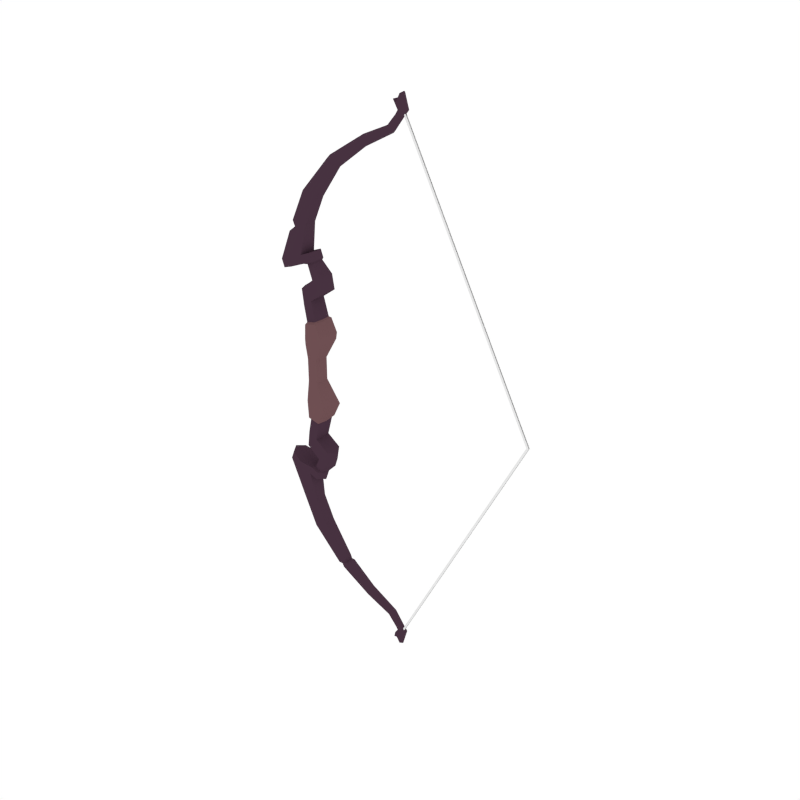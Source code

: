 # Source: Bow_Wooden.blend  (saved by Blender 2.92.15; exported with 4.5.12 LTS)
import bpy
from mathutils import Matrix  # noqa: F401  (used for matrix-valued properties, if any)

bpy.ops.wm.read_factory_settings(use_empty=True)
scene = bpy.context.scene
scene.name = 'Scene'

# ---- collections
col_collection_1 = bpy.data.collections.new('Collection 1'); scene.collection.children.link(col_collection_1)

# ---- materials (node trees are filled in below, after node groups)
mat_darkwood = bpy.data.materials.new('DarkWood')
mat_darkwood.alpha_threshold = 0.0
mat_darkwood.diffuse_color = (0.0637, 0.03241, 0.05161, 1.0)
mat_darkwood.roughness = 0.5
mat_lightwood = bpy.data.materials.new('LightWood')
mat_lightwood.alpha_threshold = 0.0
mat_lightwood.diffuse_color = (0.1574, 0.07903, 0.08487, 1.0)
mat_lightwood.roughness = 0.5
mat_white = bpy.data.materials.new('White')
mat_white.alpha_threshold = 0.0
mat_white.roughness = 0.5

# ---- material node trees

# ---- world
world_world = bpy.data.worlds.new('World'); scene.world = world_world
world_world.color = (1.0, 1.0, 1.0)
world_world.use_sun_shadow = False
world_world.sun_shadow_jitter_overblur = 0.0
world_world.cycles.sampling_method = 'NONE'
world_world.cycles.sample_map_resolution = 256

# ---- meshes
me_cylinder_034 = bpy.data.meshes.new('Cylinder.034')
me_cylinder_034.from_pydata([(0.3745, 0.01429, 0.9326), (0.3615, 0.01806, 0.9557), (0.3878, 0.0101, 0.9326), (0.3704, 0.01277, 0.9815), (0.3933, -3.643e-10, 0.9326), (0.3774, 2.322e-10, 0.9869), (0.3878, -0.0101, 0.9326), (0.3704, -0.01277, 0.9815), (0.3745, -0.01429, 0.9326), (0.3615, -0.01806, 0.9557), (0.3611, -0.0101, 0.9326), (0.346, -0.01277, 0.9628), (0.3556, 4.305e-10, 0.9326), (0.339, 4.995e-09, 0.9575), (0.3611, 0.0101, 0.9326), (0.346, 0.01277, 0.9628), (0.3623, 0.01404, 0.9161), (0.3716, 0.009928, 0.9126), (0.3754, 2.233e-10, 0.9111), (0.3716, -0.009928, 0.9126), (0.3623, -0.01404, 0.9161), (0.353, -0.009928, 0.9197), (0.3492, -3.416e-10, 0.9211), (0.353, 0.009928, 0.9197), (0.3267, 0.01533, 0.8716), (0.3349, 0.01084, 0.8646), (0.3383, 8.556e-11, 0.8616), (0.3349, -0.01084, 0.8646), (0.3267, -0.01533, 0.8716), (0.3185, -0.01084, 0.8787), (0.3151, -1.742e-09, 0.8816), (0.3185, 0.01084, 0.8787), (0.2253, 0.01868, 0.8229), (0.2287, 0.01321, 0.8102), (0.2302, -1.68e-08, 0.8049), (0.2287, -0.01321, 0.8102), (0.2253, -0.01868, 0.8229), (0.2219, -0.01321, 0.8357), (0.2205, -2.061e-08, 0.841), (0.2219, 0.01321, 0.8357), (0.1, 0.02518, 0.7386), (0.1129, 0.0178, 0.7263), (0.1183, -3.649e-08, 0.7212), (0.1129, -0.0178, 0.7263), (0.1, -0.02518, 0.7386), (0.08716, -0.0178, 0.7508), (0.08182, -3.976e-08, 0.7559), (0.08716, 0.0178, 0.7508), (0.003769, 0.03431, 0.6197), (0.02551, 0.02426, 0.6089), (0.03452, -1.362e-07, 0.6045), (0.02551, -0.02426, 0.6089), (0.003769, -0.03431, 0.6197), (-0.01797, -0.02426, 0.6304), (-0.02698, -1.383e-07, 0.6349), (-0.01797, 0.02426, 0.6304), (-0.07661, 0.04418, 0.3969), (-0.03207, 0.03124, 0.4135), (-0.01363, -2.803e-07, 0.4204), (-0.03207, -0.03124, 0.4135), (-0.07661, -0.04418, 0.3969), (-0.1211, -0.03124, 0.3803), (-0.1396, -2.737e-07, 0.3734), (-0.1211, 0.03124, 0.3803), (-0.06602, 0.04418, 0.3685), (-0.02149, 0.03124, 0.3851), (-0.02497, -2.788e-07, 0.3798), (-0.02149, -0.03124, 0.3851), (-0.06602, -0.04418, 0.3685), (-0.1106, -0.03124, 0.3519), (-0.129, -2.738e-07, 0.345), (-0.1106, 0.03124, 0.3519), (-0.001124, 0.03124, 0.4251), (0.01732, -2.803e-07, 0.4319), (-0.001124, -0.03124, 0.4251), (0.009463, 0.03124, 0.3967), (0.02791, -2.804e-07, 0.4035), (0.009463, -0.03124, 0.3967), (0.01557, 0.03124, 0.3364), (0.002364, -2.788e-07, 0.3301), (0.01557, -0.03124, 0.3364), (0.04652, -0.03124, 0.3499), (0.04652, 0.03124, 0.3499), (0.06496, -2.804e-07, 0.358), (0.02969, 0.03124, 0.2779), (0.01842, -2.788e-07, 0.2699), (0.02969, -0.03124, 0.2779), (0.05612, -0.03124, 0.2968), (0.05612, 0.03124, 0.2968), (0.07187, -2.848e-07, 0.3081), (-0.03405, 0.03124, 0.2965), (-0.04825, -2.775e-07, 0.2955), (-0.03405, -0.03124, 0.2965), (-0.02643, 0.03124, 0.2378), (-0.03855, -2.725e-07, 0.2292), (-0.02643, -0.03124, 0.2378), (-0.01925, -2.782e-07, 0.3154), (-0.005621, -0.03124, 0.3193), (0.009492, -2.774e-07, 0.2635), (0.005728, 0.03124, 0.2608), (-0.005621, 0.03124, 0.3193), (0.005728, -0.03124, 0.2608), (-0.01491, 0.04189, 0.1757), (-0.03083, -2.656e-07, 0.1718), (-0.01491, -0.04189, 0.1757), (0.03225, -2.739e-07, 0.1871), (0.02731, -0.04189, 0.1859), (0.02731, 0.04189, 0.1859), (-0.02392, 0.02615, 0.04135), (-0.03816, -2.669e-07, 0.04135), (-0.02392, -0.02615, 0.04135), (0.01382, -0.02615, 0.04135), (0.01382, 0.02615, 0.04135), (0.01824, -2.72e-07, 0.04135), (-0.01211, 0.03438, 0.1827), (-0.02517, -2.673e-07, 0.1795), (-0.01211, -0.03438, 0.1827), (0.02254, -0.03438, 0.1911), (0.0266, -2.741e-07, 0.1921), (0.02254, 0.03438, 0.1911), (-0.07149, -0.02202, 0.5206), (-0.03928, -0.03114, 0.5194), (-0.01321, -0.02202, 0.5182), (-0.004103, -1.962e-07, 0.5177), (-0.01321, 0.02202, 0.5182), (-0.03928, 0.03114, 0.5194), (-0.07149, 0.02202, 0.5206), (-0.0806, -1.949e-07, 0.5211), (0.01196, 0.02348, 0.3924), (-0.01116, 0.0002395, 0.3799), (0.01196, -0.023, 0.3924), (0.02568, 0.0002395, 0.3975), (-0.01106, 0.02348, 0.3838), (-0.01106, -0.023, 0.3838), (0.3745, 0.01429, -0.9326), (0.3615, 0.01806, -0.9557), (0.3878, 0.0101, -0.9326), (0.3704, 0.01277, -0.9815), (0.3933, -3.643e-10, -0.9326), (0.3774, 2.322e-10, -0.9869), (0.3878, -0.0101, -0.9326), (0.3704, -0.01277, -0.9815), (0.3745, -0.01429, -0.9326), (0.3615, -0.01806, -0.9557), (0.3611, -0.0101, -0.9326), (0.346, -0.01277, -0.9628), (0.3556, 4.305e-10, -0.9326), (0.339, 4.995e-09, -0.9575), (0.3611, 0.0101, -0.9326), (0.346, 0.01277, -0.9628), (0.3623, 0.01404, -0.9161), (0.3716, 0.009928, -0.9126), (0.3754, 2.233e-10, -0.9111), (0.3716, -0.009928, -0.9126), (0.3623, -0.01404, -0.9161), (0.353, -0.009928, -0.9197), (0.3492, -3.416e-10, -0.9211), (0.353, 0.009928, -0.9197), (0.3267, 0.01533, -0.8716), (0.3349, 0.01084, -0.8646), (0.3383, 8.556e-11, -0.8616), (0.3349, -0.01084, -0.8646), (0.3267, -0.01533, -0.8716), (0.3185, -0.01084, -0.8787), (0.3151, -1.742e-09, -0.8816), (0.3185, 0.01084, -0.8787), (0.2253, 0.01868, -0.8229), (0.2287, 0.01321, -0.8102), (0.2302, -1.68e-08, -0.8049), (0.2287, -0.01321, -0.8102), (0.2253, -0.01868, -0.8229), (0.2219, -0.01321, -0.8357), (0.2205, -2.061e-08, -0.841), (0.2219, 0.01321, -0.8357), (0.1, 0.02518, -0.7386), (0.1129, 0.0178, -0.7263), (0.1183, -3.649e-08, -0.7212), (0.1129, -0.0178, -0.7263), (0.1, -0.02518, -0.7386), (0.08716, -0.0178, -0.7508), (0.08182, -3.976e-08, -0.7559), (0.08716, 0.0178, -0.7508), (0.003769, 0.03431, -0.6197), (0.02551, 0.02426, -0.6089), (0.03452, -1.362e-07, -0.6045), (0.02551, -0.02426, -0.6089), (0.003769, -0.03431, -0.6197), (-0.01797, -0.02426, -0.6304), (-0.02698, -1.383e-07, -0.6349), (-0.01797, 0.02426, -0.6304), (-0.07661, 0.04418, -0.3969), (-0.03207, 0.03124, -0.4135), (-0.01363, -2.803e-07, -0.4204), (-0.03207, -0.03124, -0.4135), (-0.07661, -0.04418, -0.3969), (-0.1211, -0.03124, -0.3803), (-0.1396, -2.737e-07, -0.3734), (-0.1211, 0.03124, -0.3803), (-0.06602, 0.04418, -0.3685), (-0.02149, 0.03124, -0.3851), (-0.02497, -2.788e-07, -0.3798), (-0.02149, -0.03124, -0.3851), (-0.06602, -0.04418, -0.3685), (-0.1106, -0.03124, -0.3519), (-0.129, -2.738e-07, -0.345), (-0.1106, 0.03124, -0.3519), (-0.001124, 0.03124, -0.4251), (0.01732, -2.803e-07, -0.4319), (-0.001124, -0.03124, -0.4251), (0.009463, 0.03124, -0.3967), (0.02791, -2.804e-07, -0.4035), (0.009463, -0.03124, -0.3967), (0.01557, 0.03124, -0.3364), (0.002364, -2.788e-07, -0.3301), (0.01557, -0.03124, -0.3364), (0.04652, -0.03124, -0.3499), (0.04652, 0.03124, -0.3499), (0.06496, -2.804e-07, -0.358), (0.02969, 0.03124, -0.2779), (0.01842, -2.788e-07, -0.2699), (0.02969, -0.03124, -0.2779), (0.05612, -0.03124, -0.2968), (0.05612, 0.03124, -0.2968), (0.07187, -2.848e-07, -0.3081), (-0.03405, 0.03124, -0.2965), (-0.04825, -2.775e-07, -0.2955), (-0.03405, -0.03124, -0.2965), (-0.02643, 0.03124, -0.2378), (-0.03855, -2.725e-07, -0.2292), (-0.02643, -0.03124, -0.2378), (-0.01925, -2.782e-07, -0.3154), (-0.005621, -0.03124, -0.3193), (0.009492, -2.774e-07, -0.2635), (0.005728, 0.03124, -0.2608), (-0.005621, 0.03124, -0.3193), (0.005728, -0.03124, -0.2608), (-0.01491, 0.04189, -0.1757), (-0.03083, -2.656e-07, -0.1718), (-0.01491, -0.04189, -0.1757), (0.03225, -2.739e-07, -0.1871), (0.02731, -0.04189, -0.1859), (0.02731, 0.04189, -0.1859), (-0.01942, 0.04121, -0.1104), (-0.04798, -2.644e-07, -0.1035), (-0.01942, -0.04121, -0.1104), (0.06517, -2.726e-07, -0.131), (0.0563, -0.04121, -0.1288), (0.0563, 0.04121, -0.1288), (-0.02392, 0.02615, -0.04135), (-0.03816, -2.669e-07, -0.04135), (-0.02392, -0.02615, -0.04135), (0.01382, -0.02615, -0.04135), (0.01382, 0.02615, -0.04135), (0.01824, -2.72e-07, -0.04135), (-0.01211, 0.03438, -0.1827), (-0.02517, -2.673e-07, -0.1795), (-0.01211, -0.03438, -0.1827), (0.02254, -0.03438, -0.1911), (0.0266, -2.741e-07, -0.1921), (0.02254, 0.03438, -0.1911), (-0.07149, -0.02202, -0.5206), (-0.03928, -0.03114, -0.5194), (-0.01321, -0.02202, -0.5182), (-0.004103, -1.962e-07, -0.5177), (-0.01321, 0.02202, -0.5182), (-0.03928, 0.03114, -0.5194), (-0.07149, 0.02202, -0.5206), (-0.0806, -1.949e-07, -0.5211), (0.01196, 0.02348, -0.3924), (-0.01116, 0.0002395, -0.3799), (0.01196, -0.023, -0.3924), (0.02568, 0.0002395, -0.3975), (-0.01106, 0.02348, -0.3838), (-0.01106, -0.023, -0.3838), (0.05786, -2.725e-07, 0.117), (0.04968, 0.03886, 0.1152), (-0.02012, 0.03886, 0.09966), (-0.04645, -2.648e-07, 0.09381), (-0.02012, -0.03886, 0.09966), (0.04968, -0.03886, 0.1152), (-0.01865, 0.04133, 0.1215), (-0.04506, -2.646e-07, 0.1151), (0.05138, -0.04133, 0.1385), (0.05958, -2.728e-07, 0.1405), (-0.01865, -0.04133, 0.1215), (0.05138, 0.04133, 0.1385), (0.1073, -0.0248, -0.7434), (0.1185, -0.01754, -0.7397), (0.1236, -3.421e-08, -0.7346), (0.1185, 0.01754, -0.7397), (0.1021, 0.01754, -0.7508), (0.09697, -3.932e-08, -0.7559), (0.1021, -0.01754, -0.7508), (0.1073, 0.0248, -0.7434), (0.1313, -0.01707, -0.7396), (0.1313, 0.01707, -0.7396), (0.1039, -3.672e-08, -0.7695), (0.12, 0.02415, -0.752), (0.12, -0.02415, -0.752), (0.1361, -3.336e-08, -0.7345), (0.1086, 0.01707, -0.7643), (0.1086, -0.01707, -0.7643), (-0.07137, -2.053e-07, 0.501), (-0.06103, -0.02324, 0.5015), (-0.01571, -0.02324, 0.5044), (-0.01571, 0.02324, 0.5044), (-0.04423, -0.03287, 0.5032), (-0.005364, -2.074e-07, 0.5048), (-0.04423, 0.03286, 0.5032), (-0.06229, 0.02324, 0.5), (-0.08498, -0.02452, 0.4825), (-0.01833, -0.02452, 0.4898), (-0.01833, 0.02452, 0.4898), (-0.09662, -2.163e-07, 0.481), (-0.04942, -0.03468, 0.4861), (-0.006689, -2.191e-07, 0.4913), (-0.04942, 0.03468, 0.4861), (-0.08498, 0.02452, 0.4825)], [], [(0, 1, 3, 2), (2, 3, 5, 4), (4, 5, 7, 6), (6, 7, 9, 8), (8, 9, 11, 10), (10, 11, 13, 12), (3, 7, 5), (12, 13, 15, 14), (14, 15, 1, 0), (2, 4, 18, 17), (18, 19, 27, 26), (8, 10, 21, 20), (14, 0, 16, 23), (0, 2, 17, 16), (4, 6, 19, 18), (10, 12, 22, 21), (6, 8, 20, 19), (12, 14, 23, 22), (30, 31, 39, 38), (16, 17, 25, 24), (23, 16, 24, 31), (21, 22, 30, 29), (19, 20, 28, 27), (17, 18, 26, 25), (22, 23, 31, 30), (20, 21, 29, 28), (35, 36, 44, 43), (28, 29, 37, 36), (26, 27, 35, 34), (24, 25, 33, 32), (31, 24, 32, 39), (29, 30, 38, 37), (27, 28, 36, 35), (25, 26, 34, 33), (47, 40, 48, 55), (33, 34, 42, 41), (38, 39, 47, 46), (36, 37, 45, 44), (34, 35, 43, 42), (32, 33, 41, 40), (39, 32, 40, 47), (37, 38, 46, 45), (313, 62, 61, 310), (45, 46, 54, 53), (43, 44, 52, 51), (41, 42, 50, 49), (46, 47, 55, 54), (44, 45, 53, 52), (42, 43, 51, 50), (40, 41, 49, 48), (308, 309, 126, 125), (306, 304, 122, 121), (307, 305, 124, 123), (313, 317, 63, 62), (310, 61, 60, 314), (311, 59, 58, 315), (61, 62, 70, 69), (64, 65, 66, 70, 71), (59, 60, 68, 67), (57, 58, 73, 72), (62, 63, 71, 70), (60, 61, 69, 68), (59, 67, 77, 74), (56, 57, 65, 64), (63, 56, 64, 71), (72, 73, 76, 75), (73, 74, 77, 76), (58, 59, 74, 73), (65, 57, 72, 75), (129, 132, 78, 79), (82, 83, 89, 88), (78, 82, 88, 84), (128, 131, 83, 82), (130, 133, 80, 81), (131, 130, 81, 83), (132, 128, 82, 78), (85, 84, 88, 89), (86, 85, 89, 87), (117, 116, 104, 106), (83, 81, 87, 89), (81, 80, 86, 87), (97, 96, 91, 92), (199, 209, 206, 191), (92, 91, 94, 95), (91, 90, 93, 94), (100, 99, 93, 90), (115, 114, 102, 103), (101, 97, 92, 95), (96, 100, 90, 91), (79, 78, 100, 96), (86, 80, 97, 101), (85, 86, 101, 98), (78, 84, 99, 100), (80, 79, 96, 97), (84, 85, 98, 99), (274, 275, 285, 283), (277, 278, 284, 281), (118, 117, 106, 105), (116, 115, 103, 104), (119, 118, 105, 107), (114, 119, 107, 102), (275, 276, 280, 285), (284, 278, 279, 282), (282, 279, 274, 283), (276, 275, 112, 108), (248, 108, 112, 252), (275, 274, 113, 112), (252, 112, 113, 253), (278, 277, 109, 110), (274, 279, 111, 113), (279, 278, 110, 111), (277, 276, 108, 109), (250, 110, 109, 249), (253, 113, 111, 251), (251, 111, 110, 250), (93, 99, 119, 114), (99, 98, 118, 119), (95, 94, 115, 116), (98, 101, 117, 118), (94, 93, 114, 115), (101, 95, 116, 117), (54, 55, 126, 127), (49, 50, 123, 124), (51, 52, 121, 122), (53, 54, 127, 120), (55, 48, 125, 126), (48, 49, 124, 125), (50, 51, 122, 123), (52, 53, 120, 121), (66, 65, 132, 129), (70, 66, 67, 68, 69), (75, 76, 131, 128), (77, 67, 133, 130), (76, 77, 130, 131), (65, 75, 128, 132), (67, 66, 129, 133), (9, 1, 15, 11), (11, 15, 13), (7, 3, 1, 9), (312, 57, 56, 316), (134, 136, 137, 135), (136, 138, 139, 137), (138, 140, 141, 139), (140, 142, 143, 141), (142, 144, 145, 143), (144, 146, 147, 145), (137, 139, 141), (146, 148, 149, 147), (148, 134, 135, 149), (136, 151, 152, 138), (152, 160, 161, 153), (142, 154, 155, 144), (148, 157, 150, 134), (134, 150, 151, 136), (138, 152, 153, 140), (144, 155, 156, 146), (140, 153, 154, 142), (146, 156, 157, 148), (164, 172, 173, 165), (150, 158, 159, 151), (157, 165, 158, 150), (155, 163, 164, 156), (153, 161, 162, 154), (151, 159, 160, 152), (156, 164, 165, 157), (154, 162, 163, 155), (287, 177, 178, 286), (162, 170, 171, 163), (160, 168, 169, 161), (158, 166, 167, 159), (165, 173, 166, 158), (163, 171, 172, 164), (161, 169, 170, 162), (159, 167, 168, 160), (181, 189, 182, 174), (289, 175, 176, 288), (291, 180, 181, 290), (286, 178, 179, 292), (288, 176, 177, 287), (293, 174, 175, 289), (290, 181, 174, 293), (292, 179, 180, 291), (267, 260, 195, 196), (179, 187, 188, 180), (177, 185, 186, 178), (175, 183, 184, 176), (180, 188, 189, 181), (178, 186, 187, 179), (176, 184, 185, 177), (174, 182, 183, 175), (190, 265, 266, 197), (194, 261, 262, 193), (192, 263, 264, 191), (267, 196, 197, 266), (260, 261, 194, 195), (262, 263, 192, 193), (273, 214, 213, 269), (198, 205, 204, 200, 199), (195, 203, 204, 196), (191, 206, 207, 192), (193, 201, 202, 194), (196, 204, 205, 197), (194, 202, 203, 195), (193, 208, 211, 201), (190, 198, 199, 191), (197, 205, 198, 190), (206, 209, 210, 207), (192, 207, 208, 193), (207, 210, 211, 208), (269, 213, 212, 272), (216, 222, 223, 217), (212, 218, 222, 216), (268, 216, 217, 271), (270, 215, 214, 273), (271, 217, 215, 270), (272, 212, 216, 268), (219, 223, 222, 218), (220, 221, 223, 219), (257, 240, 238, 256), (217, 223, 221, 215), (215, 221, 220, 214), (231, 226, 225, 230), (226, 229, 228, 225), (225, 228, 227, 224), (234, 224, 227, 233), (255, 237, 236, 254), (235, 229, 226, 231), (230, 225, 224, 234), (213, 230, 234, 212), (220, 235, 231, 214), (219, 232, 235, 220), (212, 234, 233, 218), (214, 231, 230, 213), (218, 233, 232, 219), (239, 245, 246, 240), (237, 243, 242, 236), (258, 239, 240, 257), (256, 238, 237, 255), (259, 241, 239, 258), (254, 236, 241, 259), (240, 246, 244, 238), (238, 244, 243, 237), (241, 247, 245, 239), (236, 242, 247, 241), (242, 248, 252, 247), (247, 252, 253, 245), (244, 250, 249, 243), (245, 253, 251, 246), (246, 251, 250, 244), (243, 249, 248, 242), (227, 254, 259, 233), (233, 259, 258, 232), (229, 256, 255, 228), (232, 258, 257, 235), (228, 255, 254, 227), (235, 257, 256, 229), (188, 267, 266, 189), (183, 264, 263, 184), (185, 262, 261, 186), (187, 260, 267, 188), (189, 266, 265, 182), (182, 265, 264, 183), (184, 263, 262, 185), (186, 261, 260, 187), (200, 269, 272, 199), (204, 203, 202, 201, 200), (209, 268, 271, 210), (211, 270, 273, 201), (210, 271, 270, 211), (199, 272, 268, 209), (201, 273, 269, 200), (143, 145, 149, 135), (145, 147, 149), (141, 143, 135, 137), (264, 265, 190, 191), (102, 107, 285, 280), (107, 105, 283, 285), (104, 103, 281, 284), (106, 104, 284, 282), (103, 102, 280, 281), (105, 106, 282, 283), (301, 292, 291, 296), (300, 290, 293, 297), (297, 293, 289, 295), (299, 288, 287, 294), (298, 286, 292, 301), (296, 291, 290, 300), (295, 289, 288, 299), (294, 287, 286, 298), (169, 294, 298, 170), (167, 295, 299, 168), (172, 296, 300, 173), (170, 298, 301, 171), (168, 299, 294, 169), (166, 297, 295, 167), (173, 300, 297, 166), (171, 301, 296, 172), (124, 305, 308, 125), (122, 304, 307, 123), (120, 303, 306, 121), (127, 126, 309, 302), (315, 312, 305, 307), (314, 311, 304, 306), (316, 317, 309, 308), (127, 302, 303, 120), (56, 63, 317, 316), (60, 59, 311, 314), (58, 57, 312, 315), (305, 312, 316, 308), (304, 311, 315, 307), (303, 310, 314, 306), (302, 309, 317, 313), (302, 313, 310, 303), (249, 109, 108, 248), (280, 276, 277, 281), (133, 129, 79, 80)])
me_cylinder_034.polygons.foreach_set('material_index', [0, 0, 0, 0, 0, 0, 0, 0, 0, 0, 0, 0, 0, 0, 0, 0, 0, 0, 0, 0, 0, 0, 0, 0, 0, 0, 0, 0, 0, 0, 0, 0, 0, 0, 0, 0, 0, 0, 0, 0, 0, 0, 0, 0, 0, 0, 0, 0, 0, 0, 0, 0, 0, 0, 0, 0, 0, 0, 0, 0, 0, 0, 0, 0, 0, 0, 0, 0, 0, 0, 0, 0, 0, 0, 0, 0, 0, 0, 1, 0, 0, 0, 0, 0, 0, 0, 1, 0, 0, 0, 0, 0, 0, 0, 0, 1, 1, 1, 1, 1, 1, 1, 1, 1, 1, 1, 1, 1, 1, 1, 1, 1, 1, 1, 1, 0, 0, 0, 0, 0, 0, 0, 0, 0, 0, 0, 0, 0, 0, 0, 0, 0, 0, 0, 0, 0, 0, 0, 0, 0, 0, 0, 0, 0, 0, 0, 0, 0, 0, 0, 0, 0, 0, 0, 0, 0, 0, 0, 0, 0, 0, 0, 0, 0, 0, 0, 0, 0, 0, 0, 0, 0, 0, 0, 0, 0, 0, 0, 0, 0, 0, 0, 0, 0, 0, 0, 0, 0, 0, 0, 0, 0, 0, 0, 0, 0, 0, 0, 0, 0, 0, 0, 0, 0, 0, 0, 0, 0, 0, 0, 0, 0, 0, 0, 0, 0, 0, 0, 1, 0, 0, 0, 0, 0, 0, 1, 0, 0, 0, 0, 0, 0, 0, 0, 1, 1, 1, 1, 1, 1, 1, 1, 1, 1, 1, 1, 1, 1, 1, 1, 0, 0, 0, 0, 0, 0, 0, 0, 0, 0, 0, 0, 0, 0, 0, 0, 0, 0, 0, 0, 0, 0, 0, 0, 0, 1, 1, 1, 1, 1, 1, 0, 0, 0, 0, 0, 0, 0, 0, 0, 0, 0, 0, 0, 0, 0, 0, 0, 0, 0, 0, 0, 0, 0, 0, 0, 0, 0, 0, 0, 0, 0, 0, 1, 1, 0])
me_cylinder_034.materials.append(mat_darkwood)
me_cylinder_034.materials.append(mat_lightwood)
me_cylinder_034.materials.append(mat_white)
me_cylinder_034.use_remesh_preserve_volume = False
me_cylinder_034.use_remesh_preserve_attributes = False
me_cylinder_034.use_mirror_vertex_groups = False
me_cylinder_034.update()
me_cylinder_001 = bpy.data.meshes.new('Cylinder.001')
me_cylinder_001.from_pydata([(0.3688, 0.004541, 0.9253), (0.373, 0.002106, 0.9253), (0.373, -0.002766, 0.9253), (0.3688, -0.005202, 0.9253), (0.3646, -0.002766, 0.9253), (0.3646, 0.002106, 0.9253), (0.8487, 0.004541, 0.0), (0.3688, 0.004541, -0.9253), (0.8529, 0.002106, 0.0), (0.373, 0.002106, -0.9253), (0.8529, -0.002766, 0.0), (0.373, -0.002766, -0.9253), (0.8487, -0.005202, 0.0), (0.3688, -0.005202, -0.9253), (0.8444, -0.002766, 0.0), (0.3646, -0.002766, -0.9253), (0.8444, 0.002106, 0.0), (0.3646, 0.002106, -0.9253)], [], [(6, 0, 1, 8), (10, 2, 3, 12), (12, 3, 4, 14), (14, 4, 5, 16), (16, 5, 0, 6), (6, 8, 9, 7), (10, 12, 13, 11), (12, 14, 15, 13), (14, 16, 17, 15), (16, 6, 7, 17)])
me_cylinder_001.polygons.foreach_set('material_index', [2, 2, 2, 2, 2, 2, 2, 2, 2, 2])
me_cylinder_001.materials.append(mat_darkwood)
me_cylinder_001.materials.append(mat_lightwood)
me_cylinder_001.materials.append(mat_white)
me_cylinder_001.use_remesh_preserve_volume = False
me_cylinder_001.use_remesh_preserve_attributes = False
me_cylinder_001.use_mirror_vertex_groups = False
me_cylinder_001.update()

# ---- objects
ob_bow_wooden = bpy.data.objects.new('Bow_Wooden', me_cylinder_034)
ob_bow_wooden_001 = bpy.data.objects.new('Bow_Wooden.001', me_cylinder_001)

# ---- transforms, parenting, visibility, modifiers, constraints
ob_bow_wooden.location = (0.0, 0.0, 0.0)
ob_bow_wooden.lineart.crease_threshold = 0.0
ob_bow_wooden_001.location = (0.01063, 0.0, 0.0)
ob_bow_wooden_001.lineart.crease_threshold = 0.0

# ---- collection membership
col_collection_1.objects.link(ob_bow_wooden)
col_collection_1.objects.link(ob_bow_wooden_001)

# ---- scene / render settings (as saved in the file)
scene.frame_start = 1; scene.frame_end = 250; scene.frame_set(0)
scene.render.engine = 'CYCLES'
scene.render.resolution_x = 1000
scene.render.resolution_y = 1000
scene.render.dither_intensity = 0.0
scene.cycles.samples = 200
scene.cycles.sampling_pattern = 'TABULATED_SOBOL'
scene.cycles.light_sampling_threshold = 0.0
scene.cycles.use_adaptive_sampling = False
scene.cycles.use_light_tree = False
scene.cycles.caustics_reflective = False
scene.cycles.caustics_refractive = False
scene.cycles.blur_glossy = 0.0
scene.cycles.max_bounces = 2
scene.cycles.pixel_filter_type = 'GAUSSIAN'
scene.cycles.sample_clamp_indirect = 0.0
scene.view_settings.view_transform = 'Standard'
bpy.context.view_layer.update()

# ---- added for rendering (the .blend has no active camera): camera
cam_auto = bpy.data.cameras.new('AutoCamera')
cam_auto.lens = 50.0
cam_auto.sensor_width = 36.0
cam_auto.clip_end = 1000.0
ob_auto_camera = bpy.data.objects.new('AutoCamera', cam_auto)
scene.collection.objects.link(ob_auto_camera)
ob_auto_camera.location = (2.41202, -2.46007, 1.64005)
ob_auto_camera.rotation_euler = (1.09748, -7.21219e-08, 0.694738)
scene.camera = ob_auto_camera
bpy.context.view_layer.update()
